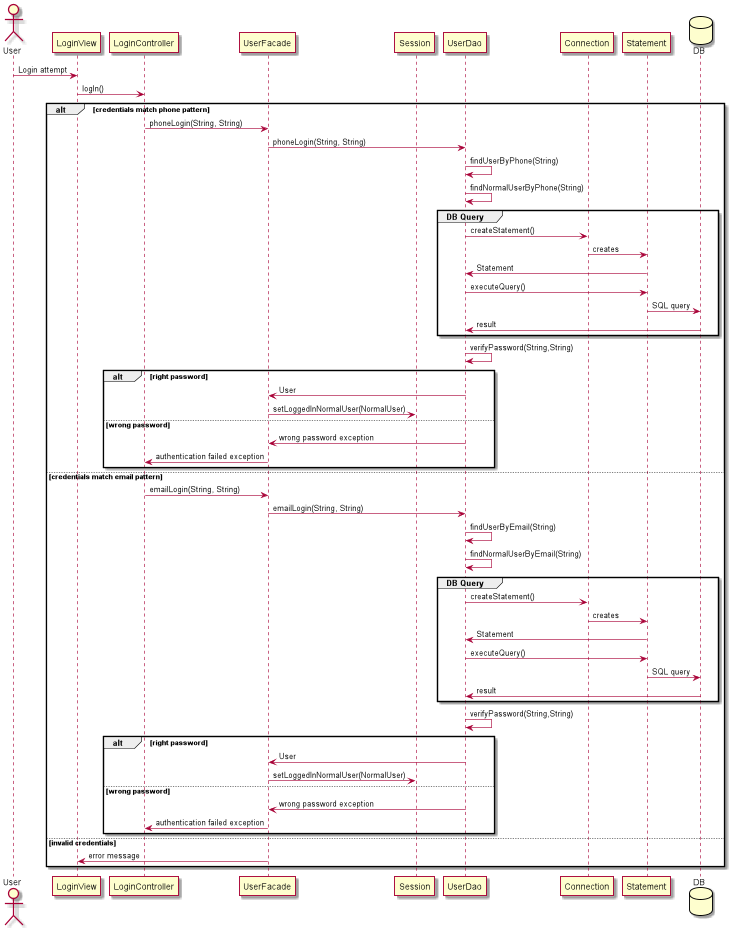

The diagram above was rendered by PlantUML. Its source (embedded in the PNG):
@startuml current_normal_user_login_sequence_diagram
actor User
Participant LoginView
Participant LoginController
Participant UserFacade
Participant Session
Participant UserDao
Participant Connection
Participant Statement
Database DB


User -> LoginView : Login attempt
LoginView -> LoginController : logIn()

alt credentials match phone pattern
    LoginController -> UserFacade : phoneLogin(String, String)
    UserFacade -> UserDao : phoneLogin(String, String)
    UserDao -> UserDao : findUserByPhone(String)
    UserDao -> UserDao : findNormalUserByPhone(String)
       group DB Query
            UserDao -> Connection : createStatement()
            Connection -> Statement : creates
            Statement -> UserDao : Statement
            UserDao -> Statement : executeQuery()
            Statement -> DB : SQL query
            UserDao <- DB : result
       end
        UserDao -> UserDao : verifyPassword(String,String)
        alt right password
            UserDao -> UserFacade : User
            UserFacade -> Session : setLoggedInNormalUser(NormalUser)
        else wrong password
            UserDao -> UserFacade : wrong password exception
            UserFacade -> LoginController : authentication failed exception
        end



else credentials match email pattern
         LoginController -> UserFacade : emailLogin(String, String)
         UserFacade -> UserDao : emailLogin(String, String)
         UserDao -> UserDao : findUserByEmail(String)
         UserDao -> UserDao : findNormalUserByEmail(String)
            group DB Query
                 UserDao -> Connection : createStatement()
                 Connection -> Statement : creates
                 Statement -> UserDao : Statement
                 UserDao -> Statement : executeQuery()
                 Statement -> DB : SQL query
                 UserDao <- DB : result
            end
             UserDao -> UserDao : verifyPassword(String,String)
             alt right password
                 UserDao -> UserFacade : User
                 UserFacade -> Session : setLoggedInNormalUser(NormalUser)
             else wrong password
                 UserDao -> UserFacade : wrong password exception
                 UserFacade -> LoginController : authentication failed exception
             end
else invalid credentials
     UserFacade -> LoginView : error message
end


@enduml